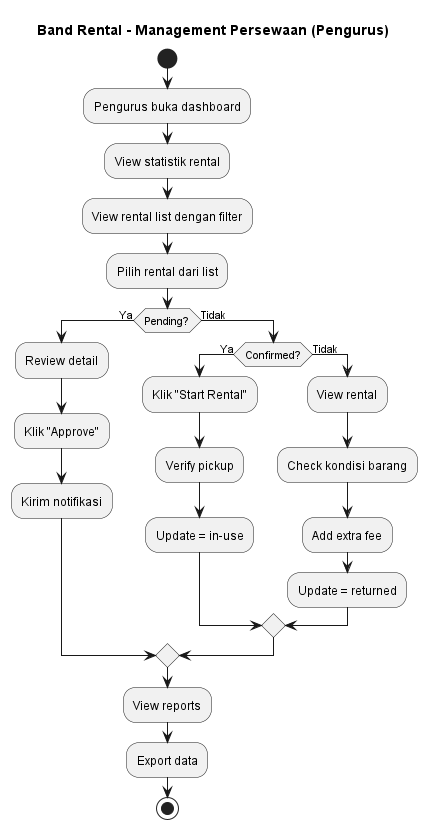

The diagram above was rendered by PlantUML. Its source (embedded in the PNG):
@startuml BandRental_Management

title Band Rental - Management Persewaan (Pengurus)

start

:Pengurus buka dashboard;
:View statistik rental;

:View rental list dengan filter;

:Pilih rental dari list;

if (Pending?) then (Ya)
  :Review detail;
  :Klik "Approve";
  :Kirim notifikasi;
else (Tidak)
  if (Confirmed?) then (Ya)
    :Klik "Start Rental";
    :Verify pickup;
    :Update = in-use;
  else (Tidak)
    :View rental;
    :Check kondisi barang;
    :Add extra fee;
    :Update = returned;
  endif
endif

:View reports;
:Export data;

stop

@enduml